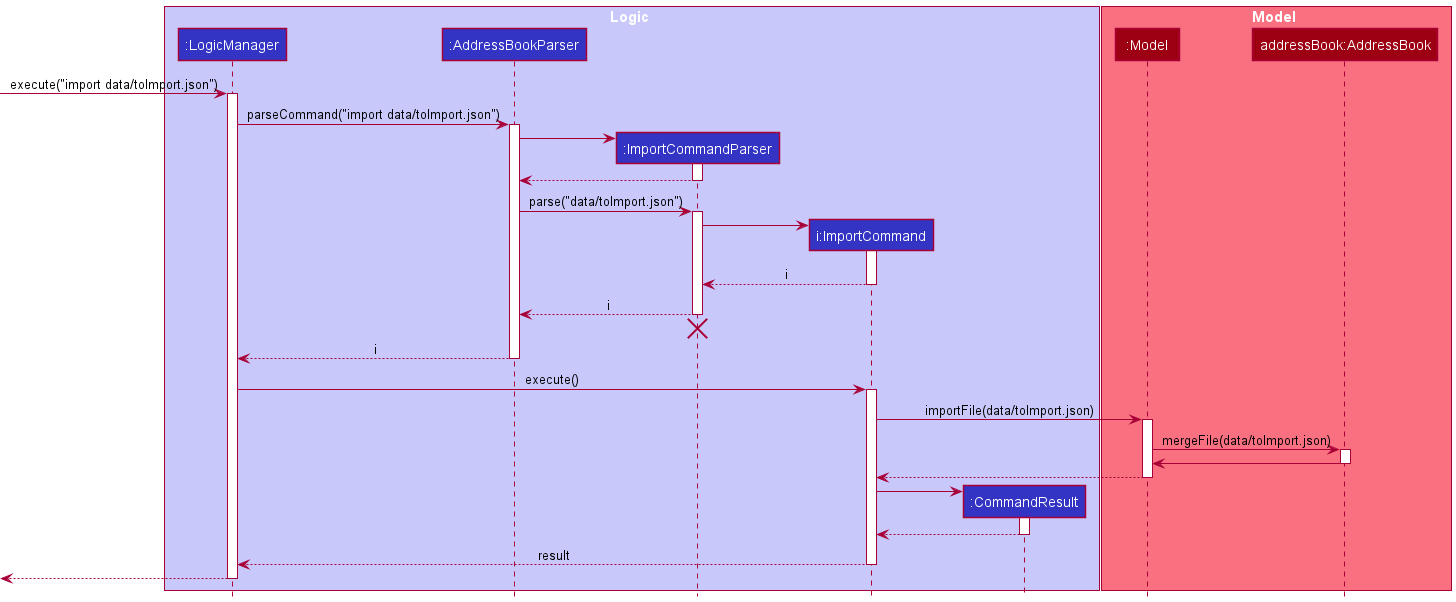

The diagram above was rendered by PlantUML. Its source (embedded in the PNG):
@startuml
!include style.puml

box Logic LOGIC_COLOR_T1
participant ":LogicManager" as LogicManager LOGIC_COLOR
participant ":AddressBookParser" as AddressBookParser LOGIC_COLOR
participant ":ImportCommandParser" as ImportCommandParser LOGIC_COLOR
participant "i:ImportCommand" as ImportCommand LOGIC_COLOR
participant ":CommandResult" as CommandResult LOGIC_COLOR
end box

box Model MODEL_COLOR_T1
participant ":Model" as Model MODEL_COLOR
participant "addressBook:AddressBook" as AddressBook MODEL_COLOR
end box

[-> LogicManager : execute("import data/toImport.json")
activate LogicManager

LogicManager -> AddressBookParser : parseCommand("import data/toImport.json")
activate AddressBookParser

create ImportCommandParser
AddressBookParser -> ImportCommandParser
activate ImportCommandParser

ImportCommandParser --> AddressBookParser
deactivate ImportCommandParser

AddressBookParser -> ImportCommandParser : parse("data/toImport.json")
activate ImportCommandParser

create ImportCommand
ImportCommandParser -> ImportCommand
activate ImportCommand

ImportCommand --> ImportCommandParser : i
deactivate ImportCommand

ImportCommandParser --> AddressBookParser : i
deactivate ImportCommandParser

'Hidden arrow to position the destroy marker below the end of the activation bar.
ImportCommandParser -[hidden]-> AddressBookParser
destroy ImportCommandParser

AddressBookParser --> LogicManager : i
deactivate AddressBookParser

LogicManager -> ImportCommand : execute()
activate ImportCommand

ImportCommand -> Model : importFile(data/toImport.json)
activate Model

Model -> AddressBook : mergeFile(data/toImport.json)
activate AddressBook

AddressBook -> Model
deactivate AddressBook

Model --> ImportCommand
deactivate Model

create CommandResult
ImportCommand -> CommandResult
activate CommandResult

CommandResult --> ImportCommand
deactivate CommandResult

ImportCommand --> LogicManager : result
deactivate ImportCommand

[<--LogicManager
deactivate LogicManager
@enduml